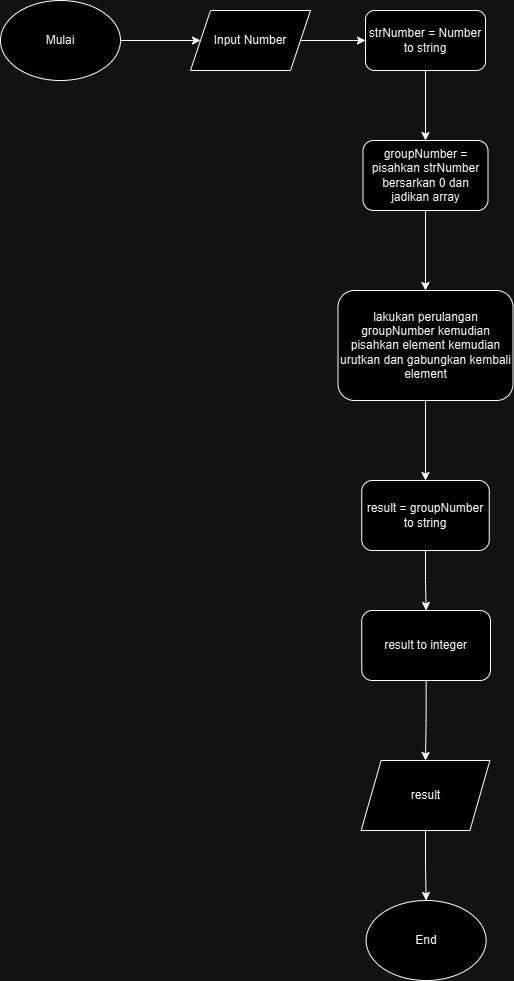

The diagram above was exported from draw.io. Its source (the exported page's mxGraphModel, read from the mxfile embedded in the PNG):
<mxGraphModel dx="1042" dy="614" grid="1" gridSize="10" guides="1" tooltips="1" connect="1" arrows="1" fold="1" page="1" pageScale="1" pageWidth="850" pageHeight="1100" math="0" shadow="0">
  <root>
    <mxCell id="0" />
    <mxCell id="1" parent="0" />
    <mxCell id="J3lzm-O1Rp_wIBKk0r_1-3" style="edgeStyle=orthogonalEdgeStyle;rounded=0;orthogonalLoop=1;jettySize=auto;html=1;exitX=1;exitY=0.5;exitDx=0;exitDy=0;entryX=0;entryY=0.5;entryDx=0;entryDy=0;" edge="1" parent="1" source="J3lzm-O1Rp_wIBKk0r_1-1" target="J3lzm-O1Rp_wIBKk0r_1-2">
      <mxGeometry relative="1" as="geometry" />
    </mxCell>
    <mxCell id="J3lzm-O1Rp_wIBKk0r_1-1" value="Mulai" style="ellipse;whiteSpace=wrap;html=1;" vertex="1" parent="1">
      <mxGeometry x="60" y="60" width="120" height="80" as="geometry" />
    </mxCell>
    <mxCell id="J3lzm-O1Rp_wIBKk0r_1-16" style="edgeStyle=orthogonalEdgeStyle;rounded=0;orthogonalLoop=1;jettySize=auto;html=1;exitX=1;exitY=0.5;exitDx=0;exitDy=0;entryX=0;entryY=0.5;entryDx=0;entryDy=0;" edge="1" parent="1" source="J3lzm-O1Rp_wIBKk0r_1-2" target="J3lzm-O1Rp_wIBKk0r_1-14">
      <mxGeometry relative="1" as="geometry" />
    </mxCell>
    <mxCell id="J3lzm-O1Rp_wIBKk0r_1-2" value="Input Number" style="shape=parallelogram;perimeter=parallelogramPerimeter;whiteSpace=wrap;html=1;fixedSize=1;" vertex="1" parent="1">
      <mxGeometry x="250" y="70" width="120" height="60" as="geometry" />
    </mxCell>
    <mxCell id="J3lzm-O1Rp_wIBKk0r_1-18" style="edgeStyle=orthogonalEdgeStyle;rounded=0;orthogonalLoop=1;jettySize=auto;html=1;exitX=0.5;exitY=1;exitDx=0;exitDy=0;entryX=0.5;entryY=0;entryDx=0;entryDy=0;" edge="1" parent="1" source="J3lzm-O1Rp_wIBKk0r_1-14" target="J3lzm-O1Rp_wIBKk0r_1-17">
      <mxGeometry relative="1" as="geometry" />
    </mxCell>
    <mxCell id="J3lzm-O1Rp_wIBKk0r_1-14" value="strNumber = Number to string" style="rounded=1;whiteSpace=wrap;html=1;" vertex="1" parent="1">
      <mxGeometry x="425" y="70" width="120" height="60" as="geometry" />
    </mxCell>
    <mxCell id="J3lzm-O1Rp_wIBKk0r_1-20" style="edgeStyle=orthogonalEdgeStyle;rounded=0;orthogonalLoop=1;jettySize=auto;html=1;exitX=0.5;exitY=1;exitDx=0;exitDy=0;entryX=0.5;entryY=0;entryDx=0;entryDy=0;" edge="1" parent="1" source="J3lzm-O1Rp_wIBKk0r_1-17" target="J3lzm-O1Rp_wIBKk0r_1-19">
      <mxGeometry relative="1" as="geometry" />
    </mxCell>
    <mxCell id="J3lzm-O1Rp_wIBKk0r_1-17" value="groupNumber = pisahkan strNumber bersarkan 0 dan jadikan array" style="rounded=1;whiteSpace=wrap;html=1;" vertex="1" parent="1">
      <mxGeometry x="422.5" y="200" width="125" height="70" as="geometry" />
    </mxCell>
    <mxCell id="J3lzm-O1Rp_wIBKk0r_1-22" style="edgeStyle=orthogonalEdgeStyle;rounded=0;orthogonalLoop=1;jettySize=auto;html=1;exitX=0.5;exitY=1;exitDx=0;exitDy=0;entryX=0.5;entryY=0;entryDx=0;entryDy=0;" edge="1" parent="1" source="J3lzm-O1Rp_wIBKk0r_1-19" target="J3lzm-O1Rp_wIBKk0r_1-21">
      <mxGeometry relative="1" as="geometry" />
    </mxCell>
    <mxCell id="J3lzm-O1Rp_wIBKk0r_1-19" value="lakukan perulangan groupNumber kemudian pisahkan element kemudian urutkan dan gabungkan kembali element" style="rounded=1;whiteSpace=wrap;html=1;" vertex="1" parent="1">
      <mxGeometry x="397.5" y="350" width="175" height="110" as="geometry" />
    </mxCell>
    <mxCell id="J3lzm-O1Rp_wIBKk0r_1-24" style="edgeStyle=orthogonalEdgeStyle;rounded=0;orthogonalLoop=1;jettySize=auto;html=1;exitX=0.5;exitY=1;exitDx=0;exitDy=0;entryX=0.5;entryY=0;entryDx=0;entryDy=0;" edge="1" parent="1" source="J3lzm-O1Rp_wIBKk0r_1-21" target="J3lzm-O1Rp_wIBKk0r_1-23">
      <mxGeometry relative="1" as="geometry" />
    </mxCell>
    <mxCell id="J3lzm-O1Rp_wIBKk0r_1-21" value="result = groupNumber to string" style="rounded=1;whiteSpace=wrap;html=1;" vertex="1" parent="1">
      <mxGeometry x="421.25" y="540" width="127.5" height="70" as="geometry" />
    </mxCell>
    <mxCell id="J3lzm-O1Rp_wIBKk0r_1-26" style="edgeStyle=orthogonalEdgeStyle;rounded=0;orthogonalLoop=1;jettySize=auto;html=1;exitX=0.5;exitY=1;exitDx=0;exitDy=0;entryX=0.5;entryY=0;entryDx=0;entryDy=0;" edge="1" parent="1" source="J3lzm-O1Rp_wIBKk0r_1-23" target="J3lzm-O1Rp_wIBKk0r_1-25">
      <mxGeometry relative="1" as="geometry" />
    </mxCell>
    <mxCell id="J3lzm-O1Rp_wIBKk0r_1-23" value="result to integer" style="rounded=1;whiteSpace=wrap;html=1;" vertex="1" parent="1">
      <mxGeometry x="421.25" y="670" width="128.75" height="70" as="geometry" />
    </mxCell>
    <mxCell id="J3lzm-O1Rp_wIBKk0r_1-28" style="edgeStyle=orthogonalEdgeStyle;rounded=0;orthogonalLoop=1;jettySize=auto;html=1;exitX=0.5;exitY=1;exitDx=0;exitDy=0;entryX=0.5;entryY=0;entryDx=0;entryDy=0;" edge="1" parent="1" source="J3lzm-O1Rp_wIBKk0r_1-25" target="J3lzm-O1Rp_wIBKk0r_1-27">
      <mxGeometry relative="1" as="geometry" />
    </mxCell>
    <mxCell id="J3lzm-O1Rp_wIBKk0r_1-25" value="result" style="shape=parallelogram;perimeter=parallelogramPerimeter;whiteSpace=wrap;html=1;fixedSize=1;" vertex="1" parent="1">
      <mxGeometry x="420.63" y="820" width="128.75" height="70" as="geometry" />
    </mxCell>
    <mxCell id="J3lzm-O1Rp_wIBKk0r_1-27" value="End" style="ellipse;whiteSpace=wrap;html=1;" vertex="1" parent="1">
      <mxGeometry x="425.62" y="960" width="120" height="80" as="geometry" />
    </mxCell>
  </root>
</mxGraphModel>